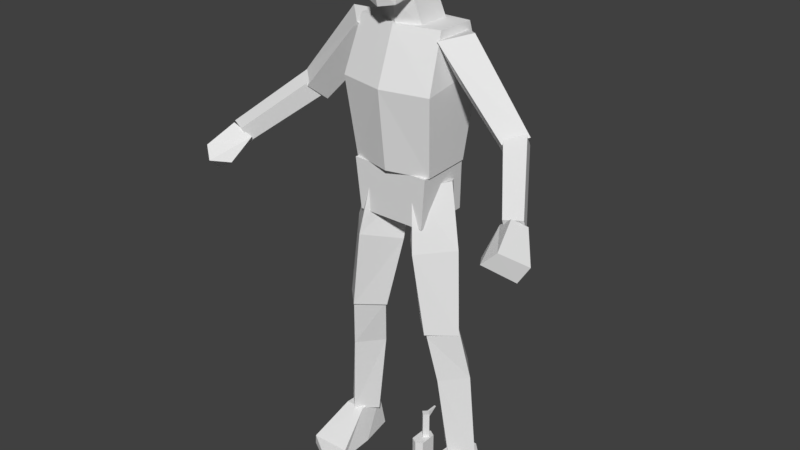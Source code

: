 # Source: character-human-base.blend  (saved by Blender 2.79.0; exported with 4.5.12 LTS)
import bpy
from mathutils import Matrix  # noqa: F401  (used for matrix-valued properties, if any)

bpy.ops.wm.read_factory_settings(use_empty=True)
scene = bpy.context.scene
scene.name = 'Scene'

# ---- collections
col_collection_1 = bpy.data.collections.new('Collection 1'); scene.collection.children.link(col_collection_1)
col_collection_2 = bpy.data.collections.new('Collection 2'); scene.collection.children.link(col_collection_2)

# ---- materials (node trees are filled in below, after node groups)
mat_material = bpy.data.materials.new('Material')
mat_material.alpha_threshold = 0.0
mat_material.use_transparent_shadow = False
mat_material.roughness = 0.5

# ---- material node trees

# ---- world
world_world = bpy.data.worlds.new('World'); scene.world = world_world
world_world.color = (0.05088, 0.05088, 0.05088)
world_world.use_sun_shadow = False
world_world.sun_shadow_jitter_overblur = 0.0
world_world.cycles.sampling_method = 'MANUAL'

# ---- meshes
me_character_human_base = bpy.data.meshes.new('character-human-base')
me_character_human_base.from_pydata([(0.1038, 0.8476, 0.1428), (0.01335, 0.8222, 0.03882), (0.1065, 0.8256, -0.06521), (0.1969, 0.851, 0.03882), (0.08172, 1.022, -0.08991), (0.1438, 0.5629, -0.01866), (0.1476, 1.054, 0.01135), (0.2193, 0.571, 0.05636), (-0.001593, 1.011, 0.01135), (0.06838, 0.571, 0.05636), (0.07714, 1.043, 0.1126), (0.1438, 0.579, 0.1314), (0.1486, 0.5804, -0.0195), (0.2042, 0.1048, -0.04787), (0.2207, 0.5751, 0.05242), (0.265, 0.108, 0.01284), (0.07648, 0.5751, 0.05242), (0.1434, 0.108, 0.01284), (0.1486, 0.5698, 0.1243), (0.2042, 0.1113, 0.07355), (0.1045, 0.4068, 0.01955), (0.2407, 0.4068, 0.01955), (0.1726, 0.4083, -0.05934), (0.1726, 0.4053, 0.09844), (0.3616, 1.249, 0.08057), (0.1446, 1.495, 0.09089), (0.3317, 1.199, 0.02533), (0.09583, 1.441, 0.01883), (0.4195, 1.27, 0.0296), (0.2182, 1.517, 0.02001), (0.3833, 1.227, -0.01925), (0.1446, 1.495, -0.05324), (0.4876, 1.13, 0.2488), (0.3557, 1.267, 0.0669), (0.4819, 1.079, 0.2248), (0.3416, 1.215, 0.02854), (0.5393, 1.135, 0.2261), (0.4088, 1.28, 0.02959), (0.5337, 1.084, 0.2021), (0.3946, 1.228, -0.008765), (0.5415, 1.091, 0.343), (0.5159, 1.142, 0.2504), (0.5949, 1.036, 0.2688), (0.5072, 1.056, 0.3679), (0.5443, 1.113, 0.2109), (0.4661, 1.1, 0.2275), (0.4819, 1.079, 0.2051), (0.5665, 0.9869, 0.2846), (0.4712, 1.041, 0.312), (0.1429, -0.001611, 0.1926), (0.1434, 0.02988, 0.192), (0.1705, -0.001611, -0.04881), (0.1796, 0.1171, -0.03106), (0.2774, -0.001611, 0.1952), (0.276, 0.02988, 0.1945), (0.2563, -0.001611, -0.04881), (0.2375, 0.1171, -0.03106), (0.1479, -0.001611, 0.07088), (0.1741, 0.1171, 0.0652), (0.2764, -0.001611, 0.07088), (0.2419, 0.1171, 0.0652), (0.1953, -0.001611, 0.2439), (0.1953, 0.02049, 0.2439), (0.1362, 1.091, 0.1068), (0.1426, 1.521, 0.07088), (0.1362, 1.098, -0.05225), (0.1426, 1.52, -0.0591), (0.1564, 1.382, -0.08992), (0.1564, 1.347, 0.1356), (0.1161, 0.9236, 0.1162), (0.1314, 1.092, 0.1213), (0.1161, 0.927, -0.07052), (0.1314, 1.092, -0.05339), (0.07294, 1.516, 0.06499), (0.05247, 1.606, 0.0835), (0.07294, 1.515, -0.04275), (0.05247, 1.657, 0.004457), (0.0472, 1.591, 0.1496), (0.0571, 1.777, 0.1474), (0.05653, 1.635, -0.02075), (0.06217, 1.791, -0.009589), (0.07114, 1.619, 0.08072), (0.07443, 1.791, 0.06451), (-3.041e-26, 1.805, 0.1485), (-7.847e-27, 1.57, 0.0751), (0.05653, 1.722, -0.04861), (0.06878, 1.72, 0.1522), (0.08653, 1.72, 0.07204), (-2.059e-09, 1.631, -0.02075), (-4.117e-09, 1.819, 0.06199), (0.0, 1.582, 0.1683), (-2.059e-09, 1.814, -0.01038), (0.0, 1.654, 0.1876), (-2.059e-09, 1.722, -0.05718), (0.0, 1.725, 0.1691), (0.0, 1.091, 0.1411), (0.0, 1.521, 0.1051), (0.0, 1.347, 0.1698), (0.0, 1.516, 0.09381), (0.0, 1.592, 0.1061), (0.0, 0.927, -0.07052), (0.0, 1.092, -0.05339), (0.0, 0.9236, 0.1162), (0.0, 1.092, 0.1213), (0.0, 1.098, -0.05225), (0.0, 1.52, -0.0591), (0.0, 1.382, -0.08992), (0.0, 1.515, -0.04275), (0.0, 1.657, 0.004457)], [], [(4, 8, 10, 6), (5, 2, 3, 7), (2, 4, 6, 3), (9, 1, 2, 5), (1, 8, 4, 2), (3, 6, 10, 0), (7, 3, 0, 11), (0, 10, 8, 1), (9, 5, 7, 11), (11, 0, 1, 9), (20, 16, 12, 22), (22, 12, 14, 21), (21, 14, 18, 23), (17, 13, 15, 19), (12, 16, 18, 14), (23, 18, 16, 20), (19, 23, 20, 17), (15, 21, 23, 19), (13, 22, 21, 15), (17, 20, 22, 13), (24, 25, 27, 26), (26, 27, 31, 30), (30, 31, 29, 28), (28, 29, 25, 24), (26, 30, 28, 24), (31, 27, 25), (32, 33, 35, 34), (34, 35, 39, 38), (38, 39, 37, 36), (36, 37, 33, 32), (34, 38, 36, 32), (39, 35, 33, 37), (43, 45, 48), (45, 41, 44, 46), (47, 42, 40, 43), (45, 46, 47, 48), (44, 41, 40, 42), (47, 43, 48), (46, 44, 42, 47), (40, 41, 45, 43), (57, 58, 52, 51), (60, 58, 50, 62, 54), (59, 60, 54, 53), (61, 62, 50, 49), (57, 59, 53, 61, 49), (51, 52, 56, 55), (56, 52, 58, 60), (55, 56, 60, 59), (49, 50, 58, 57), (29, 31, 25), (53, 54, 62, 61), (51, 55, 59, 57), (67, 66, 64, 68), (106, 105, 66, 67), (65, 67, 68, 63), (100, 101, 72, 71), (71, 72, 70, 69), (100, 71, 69, 102), (75, 76, 74, 73), (107, 108, 76, 75), (93, 91, 80, 85), (87, 82, 78, 86), (86, 78, 83, 94), (84, 81, 77, 90), (79, 81, 84), (85, 80, 82, 87), (77, 86, 92, 90), (88, 93, 85, 79), (81, 87, 86, 77), (79, 85, 87, 81), (82, 89, 83, 78), (80, 91, 89, 82), (92, 86, 94), (63, 68, 97, 95), (68, 64, 96, 97), (104, 106, 67, 65), (73, 74, 99, 98), (72, 101, 103, 70), (69, 70, 103, 102), (64, 66, 105, 96), (65, 63, 95, 104), (88, 79, 84)])
_uv = me_character_human_base.uv_layers.new(name='UVMap')
_uv.uv.foreach_set('vector', [0.5224, 0.7759, 0.6138, 0.7759, 0.6315, 0.866, 0.5458, 0.8595, 0.0004115, 0.03449, 0.1904, 0.0004115, 0.1967, 0.09582, 0.003866, 0.1117, 0.1904, 0.0004115, 0.3342, 0.0004116, 0.3408, 0.09109, 0.1967, 0.09582, 0.02119, 0.2648, 0.1969, 0.2758, 0.1934, 0.3734, 0.003842, 0.3391, 0.1969, 0.2758, 0.3314, 0.2792, 0.3395, 0.3753, 0.1934, 0.3734, 0.1967, 0.09582, 0.3408, 0.09109, 0.3365, 0.181, 0.2016, 0.1859, 0.003866, 0.1117, 0.1967, 0.09582, 0.2016, 0.1859, 0.0178, 0.1879, 0.2016, 0.1859, 0.3365, 0.181, 0.3314, 0.2792, 0.1969, 0.2758, 0.3416, 0.2906, 0.4157, 0.2906, 0.4157, 0.3647, 0.3416, 0.3647, 0.0178, 0.1879, 0.2016, 0.1859, 0.1969, 0.2758, 0.02119, 0.2648, 0.5638, 0.2183, 0.685, 0.2148, 0.6735, 0.2839, 0.5509, 0.2897, 0.5511, 0.0004115, 0.6735, 0.006008, 0.6712, 0.07628, 0.5525, 0.07238, 0.5525, 0.07238, 0.6712, 0.07628, 0.6813, 0.1449, 0.5636, 0.1446, 0.5628, 0.3503, 0.5628, 0.2906, 0.6225, 0.2906, 0.6225, 0.3503, 0.4912, 0.3614, 0.4912, 0.2906, 0.562, 0.2906, 0.562, 0.3614, 0.5636, 0.1446, 0.6813, 0.1449, 0.685, 0.2148, 0.5638, 0.2183, 0.3558, 0.1451, 0.5636, 0.1446, 0.5638, 0.2183, 0.3544, 0.2039, 0.3453, 0.08619, 0.5525, 0.07238, 0.5636, 0.1446, 0.3558, 0.1451, 0.3416, 0.02652, 0.5511, 0.0004115, 0.5525, 0.07238, 0.3453, 0.08619, 0.3544, 0.2039, 0.5638, 0.2183, 0.5509, 0.2897, 0.3416, 0.2619, 0.5686, 0.4031, 0.5695, 0.6309, 0.499, 0.6244, 0.5145, 0.3898, 0.5145, 0.3898, 0.499, 0.6244, 0.4283, 0.6236, 0.4651, 0.3762, 0.6726, 0.3762, 0.7101, 0.6235, 0.6381, 0.6071, 0.6217, 0.3864, 0.6217, 0.3864, 0.6381, 0.6071, 0.5695, 0.6309, 0.5686, 0.4031, 0.8148, 0.1424, 0.8659, 0.1464, 0.8707, 0.1981, 0.815, 0.1981, 0.4903, 0.2924, 0.4903, 0.3632, 0.4196, 0.3632, 0.01205, 0.7173, 0.1948, 0.7172, 0.1994, 0.763, 0.007046, 0.7564, 0.007046, 0.7564, 0.1994, 0.763, 0.2019, 0.8088, 0.0004115, 0.7952, 0.000423, 0.6394, 0.2019, 0.6256, 0.199, 0.6715, 0.006753, 0.6783, 0.006753, 0.6783, 0.199, 0.6715, 0.1948, 0.7172, 0.01205, 0.7173, 0.7357, 0.3353, 0.7751, 0.3353, 0.7751, 0.3747, 0.7357, 0.3747, 0.4283, 0.836, 0.4742, 0.836, 0.4742, 0.8819, 0.4283, 0.8819, 0.6713, 0.8684, 0.7099, 0.7697, 0.7099, 0.8411, 0.6877, 0.3441, 0.7348, 0.3353, 0.7348, 0.3747, 0.6858, 0.3682, 0.402, 0.7206, 0.4105, 0.7604, 0.3379, 0.7759, 0.3192, 0.7427, 0.3387, 0.6256, 0.3628, 0.6256, 0.402, 0.7206, 0.3274, 0.6961, 0.4088, 0.836, 0.3703, 0.8442, 0.3379, 0.7759, 0.4105, 0.7604, 0.402, 0.7206, 0.3192, 0.7427, 0.3274, 0.6961, 0.8269, 0.7519, 0.8748, 0.7642, 0.8645, 0.8391, 0.8269, 0.8547, 0.6452, 0.8406, 0.662, 0.7669, 0.7099, 0.7697, 0.6713, 0.8684, 0.9108, 0.805, 0.9953, 0.8045, 0.9996, 0.8714, 0.918, 0.8892, 0.5461, 0.6318, 0.5932, 0.6318, 0.6145, 0.7386, 0.5783, 0.7751, 0.5224, 0.7401, 0.8996, 0.5172, 0.9854, 0.5125, 0.9215, 0.6031, 0.8996, 0.6035, 0.9028, 0.6697, 0.9182, 0.669, 0.9271, 0.7196, 0.9053, 0.7206, 0.4324, 0.7148, 0.5216, 0.7155, 0.5216, 0.8018, 0.4644, 0.8351, 0.4283, 0.7992, 0.9201, 0.3762, 0.9977, 0.4072, 0.9856, 0.4456, 0.9022, 0.433, 0.6264, 0.2906, 0.6666, 0.2906, 0.6704, 0.3574, 0.6233, 0.3574, 0.9022, 0.433, 0.9856, 0.4456, 0.9854, 0.5125, 0.8996, 0.5172, 0.9053, 0.7206, 0.9271, 0.7196, 0.9953, 0.8045, 0.9108, 0.805, 0.4166, 0.2906, 0.4903, 0.2924, 0.4196, 0.3632, 0.8996, 0.6035, 0.9215, 0.6031, 0.9182, 0.669, 0.9028, 0.6697, 0.4488, 0.6318, 0.5084, 0.6323, 0.5216, 0.7155, 0.4324, 0.7148, 0.2403, 0.3762, 0.3321, 0.4214, 0.311, 0.5126, 0.1872, 0.5187, 0.1992, 0.8097, 0.2974, 0.8097, 0.2974, 0.9087, 0.1992, 0.9183, 0.03392, 0.3762, 0.2403, 0.3762, 0.1872, 0.5187, 0.01846, 0.4915, 0.7109, 0.7519, 0.8261, 0.7519, 0.8261, 0.8432, 0.7109, 0.8325, 0.6858, 0.0004115, 0.8015, 0.0004115, 0.814, 0.1211, 0.6968, 0.1296, 0.7779, 0.2131, 0.8585, 0.2131, 0.8585, 0.3428, 0.7779, 0.3428, 0.2028, 0.6709, 0.3021, 0.7047, 0.2669, 0.7595, 0.2028, 0.7457, 0.2254, 0.6256, 0.3184, 0.6721, 0.3021, 0.7047, 0.2028, 0.6709, 0.7805, 0.6996, 0.7392, 0.6397, 0.784, 0.6266, 0.8119, 0.6747, 0.8177, 0.4991, 0.8068, 0.5466, 0.7537, 0.5193, 0.767, 0.4818, 0.767, 0.4818, 0.7537, 0.5193, 0.7109, 0.5312, 0.7201, 0.474, 0.8148, 0.07628, 0.8746, 0.08174, 0.8489, 0.1293, 0.8152, 0.1415, 0.8746, 0.009674, 0.8746, 0.08174, 0.8148, 0.07628, 0.8988, 0.5264, 0.8567, 0.564, 0.8068, 0.5466, 0.8177, 0.4991, 0.7874, 0.3957, 0.767, 0.4818, 0.7315, 0.4229, 0.7562, 0.3762, 0.826, 0.7511, 0.7805, 0.6996, 0.8119, 0.6747, 0.8539, 0.7229, 0.8321, 0.4294, 0.8177, 0.4991, 0.767, 0.4818, 0.7874, 0.3957, 0.8988, 0.4613, 0.8988, 0.5264, 0.8177, 0.4991, 0.8321, 0.4294, 0.7776, 0.5743, 0.7244, 0.5911, 0.7109, 0.5312, 0.7537, 0.5193, 0.784, 0.6266, 0.7392, 0.6397, 0.7244, 0.5911, 0.7776, 0.5743, 0.7315, 0.4229, 0.767, 0.4818, 0.7201, 0.474, 0.01846, 0.4915, 0.1872, 0.5187, 0.1747, 0.6248, 0.0004115, 0.5869, 0.1872, 0.5187, 0.311, 0.5126, 0.3096, 0.6205, 0.1747, 0.6248, 0.0004115, 0.8097, 0.1992, 0.8097, 0.1992, 0.9183, 0.0004115, 0.9042, 0.2028, 0.7457, 0.2669, 0.7595, 0.2597, 0.7998, 0.2065, 0.8001, 0.6858, 0.2131, 0.7771, 0.2131, 0.7771, 0.3345, 0.6858, 0.3345, 0.6968, 0.1296, 0.814, 0.1211, 0.8124, 0.2123, 0.6954, 0.2102, 0.311, 0.5126, 0.4043, 0.4915, 0.4275, 0.5938, 0.3096, 0.6205, 0.7099, 0.6318, 0.7099, 0.7423, 0.6153, 0.7661, 0.6153, 0.6318, 0.8364, 0.0004115, 0.8746, 0.009674, 0.8148, 0.07628])
me_character_human_base.use_remesh_preserve_volume = False
me_character_human_base.use_remesh_preserve_attributes = False
me_character_human_base.use_mirror_vertex_groups = False
me_character_human_base.update()
me_weapon_stand_in = bpy.data.meshes.new('weapon-stand-in')
me_weapon_stand_in.from_pydata([(0.01615, 0.02257, -0.01937), (0.01615, -0.08382, -0.04459), (0.01615, 0.02257, -0.1719), (0.01615, -0.09091, 0.0001223), (0.01615, -0.02178, 0.01556), (0.01615, -0.02178, 0.06152), (0.01615, 0.08127, 0.01793), (0.01615, 0.02257, 0.08379), (0.01615, 0.08255, -0.1719), (-0.01615, -0.09091, 0.0001223), (-0.01615, 0.02257, -0.01937), (-0.01615, -0.08382, -0.04459), (-0.01615, 0.02257, -0.1719), (-0.01615, 0.08255, -0.0838), (0.01615, 0.08255, -0.0838), (-0.01615, 0.09884, 0.08379), (-0.01615, -0.02178, 0.01556), (-0.01615, 0.09884, -0.007396), (-0.01615, 0.02257, 0.08379), (-0.01615, -0.02178, 0.06152), (-0.01615, 0.08255, -0.1719), (0.01615, 0.09884, -0.007396), (0.01615, -0.02153, -0.2266), (-0.01615, 0.1014, -0.2266), (0.01615, 0.02257, -0.0838), (-0.01615, 0.02257, -0.0838), (0.01615, 0.08127, 0.073), (0.01615, 0.09884, 0.08379), (0.05584, 0.08127, 0.01793), (0.05584, 0.08127, 0.073), (0.01615, 0.06508, 0.01793), (0.01615, 0.06508, 0.073), (0.05584, 0.06508, 0.01793), (0.05584, 0.06508, 0.073), (-0.01615, 0.04031, 0.07175), (-0.01615, 0.03334, 0.06478), (-0.01615, 0.03334, 0.07872), (-0.01615, 0.02637, 0.07175), (-0.04957, 0.04031, 0.07175), (-0.04957, 0.03334, 0.06478), (-0.04957, 0.03334, 0.07872), (-0.04957, 0.02637, 0.07175), (0.01615, 0.1014, -0.2266), (-0.01615, -0.02153, -0.2266), (-1.31e-08, 0.009489, 0.3483), (-1.31e-08, 0.009489, 0.08379), (0.0226, 0.02257, 0.3483), (0.0226, 0.08127, 0.3483), (-1.519e-08, 0.09435, 0.3483), (-0.0226, 0.08127, 0.3483), (-0.0226, 0.02257, 0.3483), (-1.519e-08, 0.09435, 0.08379), (0.0226, 0.08127, 0.08379), (-0.0226, 0.08127, 0.08379), (0.0226, 0.02257, 0.08379), (-0.0226, 0.02257, 0.08379), (0.03603, 0.08821, 0.1019), (0.02215, 0.07433, 0.1019), (0.03603, 0.08821, 0.1821), (0.02215, 0.07433, 0.1821), (0.02215, 0.1021, 0.1019), (0.008261, 0.08821, 0.1019), (0.02215, 0.1021, 0.1821), (0.008261, 0.08821, 0.1821), (-0.01554, 0.06606, 0.442), (1.178e-08, 0.0816, 0.442), (-0.01554, 0.06606, 0.3483), (1.178e-08, 0.0816, 0.3483), (1.178e-08, 0.05052, 0.442), (0.01554, 0.06606, 0.442), (1.178e-08, 0.05052, 0.3483), (0.01554, 0.06606, 0.3483), (0.00337, 0.1178, 0.4416), (-0.00337, 0.07502, 0.4416), (0.00337, 0.07502, 0.4416), (-0.00337, 0.1178, 0.4416), (-0.00337, 0.07502, 0.4144), (0.00337, 0.07502, 0.4144)], [], [(18, 19, 5, 7), (9, 3, 4, 16), (0, 21, 27, 7), (1, 11, 10, 0), (1, 0, 4, 3), (3, 9, 11, 1), (0, 7, 5, 4), (17, 15, 27, 21), (5, 19, 16, 4), (24, 25, 12, 2), (10, 18, 15, 17), (20, 13, 14, 8), (11, 9, 16, 10), (10, 16, 19, 18), (13, 17, 21, 14), (22, 43, 23, 42), (12, 25, 13, 20), (0, 10, 25, 24), (2, 8, 14, 24), (25, 10, 17, 13), (24, 14, 21, 0), (15, 18, 7, 27), (26, 29, 28, 6), (31, 30, 32, 33), (29, 26, 31, 33), (28, 29, 33, 32), (6, 28, 32, 30), (37, 36, 40, 41), (41, 40, 38, 39), (39, 35, 37, 41), (39, 38, 34, 35), (12, 20, 23, 43), (20, 8, 42, 23), (2, 12, 43, 22), (8, 2, 22, 42), (44, 46, 47, 48, 49, 50), (50, 55, 45, 44), (48, 51, 53, 49), (47, 52, 51, 48), (49, 53, 55, 50), (44, 45, 54, 46), (61, 60, 56, 57), (63, 62, 60, 61), (59, 58, 62, 63), (56, 60, 62, 58), (57, 56, 58, 59), (64, 65, 67, 66), (70, 71, 69, 68), (68, 69, 65, 64), (66, 70, 68, 64), (71, 67, 65, 69), (73, 74, 72, 75), (76, 75, 72, 77), (74, 77, 72), (75, 76, 73), (46, 54, 52, 47), (34, 38, 40, 36), (55, 53, 51, 52, 54, 45)])
me_weapon_stand_in.materials.append(mat_material)
me_weapon_stand_in.use_remesh_preserve_volume = False
me_weapon_stand_in.use_remesh_preserve_attributes = False
me_weapon_stand_in.use_mirror_vertex_groups = False
me_weapon_stand_in.use_paint_bone_selection = False
me_weapon_stand_in.use_paint_mask = True
me_weapon_stand_in.update()
arm_armature_human_base = bpy.data.armatures.new('armature-human-base')  # bones are not reproduced

# ---- objects
ob_character_human_base = bpy.data.objects.new('character-human-base', me_character_human_base)
ob_weapon_stand_in = bpy.data.objects.new('weapon-stand-in', me_weapon_stand_in)
ob_armature_human_base = bpy.data.objects.new('armature-human-base', arm_armature_human_base)

# ---- transforms, parenting, visibility, modifiers, constraints
ob_character_human_base.parent = ob_armature_human_base
ob_character_human_base.matrix_parent_inverse = Matrix(((1.0, 0.0, 0.0, 0.0), (0.0, -4.371e-08, 1.0, 0.0), (0.0, -1.0, -4.371e-08, 0.0), (0.0, 0.0, 0.0, 1.0)))
ob_character_human_base.location = (0.0, 0.0, 0.0)
ob_character_human_base.rotation_euler = (1.571, -0.0, 0.0)
ob_character_human_base.lineart.crease_threshold = 0.0
_vg = ob_character_human_base.vertex_groups.new(name='Hips')
_vg.add([69, 70, 71, 72, 100, 101, 102, 103], 1.0, 'REPLACE')
_vg = ob_character_human_base.vertex_groups.new(name='Chest')
_vg.add([63, 64, 65, 66, 67, 68, 73, 74, 75, 76, 95, 96, 97, 98, 99, 104, 105, 106, 107, 108], 1.0, 'REPLACE')
_vg = ob_character_human_base.vertex_groups.new(name='Head')
_vg.add([77, 78, 79, 80, 81, 82, 83, 84, 85, 86, 87, 88, 89, 90, 91, 92, 93, 94], 1.0, 'REPLACE')
_vg = ob_character_human_base.vertex_groups.new(name='Arm L')
_vg.add([24, 25, 26, 27, 28, 29, 30, 31], 1.0, 'REPLACE')
_vg = ob_character_human_base.vertex_groups.new(name='Forearm L')
_vg.add([32, 33, 34, 35, 36, 37, 38, 39], 1.0, 'REPLACE')
_vg = ob_character_human_base.vertex_groups.new(name='Hand L')
_vg.add([40, 41, 42, 43, 44, 45, 46, 47, 48], 1.0, 'REPLACE')
_vg = ob_character_human_base.vertex_groups.new(name='Arm R')
_vg = ob_character_human_base.vertex_groups.new(name='Forearm R')
_vg = ob_character_human_base.vertex_groups.new(name='Hand R')
_vg = ob_character_human_base.vertex_groups.new(name='Thigh L')
_vg.add([0, 1, 2, 3, 4, 5, 6, 7, 8, 9, 10, 11], 1.0, 'REPLACE')
_vg = ob_character_human_base.vertex_groups.new(name='Leg L')
_vg.add([12, 13, 14, 15, 16, 17, 18, 19, 20, 21, 22, 23], 1.0, 'REPLACE')
_vg = ob_character_human_base.vertex_groups.new(name='Foot L')
_vg.add([49, 50, 51, 52, 53, 54, 55, 56, 57, 58, 59, 60, 61, 62], 1.0, 'REPLACE')
_vg = ob_character_human_base.vertex_groups.new(name='Thigh R')
_vg = ob_character_human_base.vertex_groups.new(name='Leg R')
_vg = ob_character_human_base.vertex_groups.new(name='Foot R')
_m = ob_character_human_base.modifiers.new('Mirror', 'MIRROR')
_m = ob_character_human_base.modifiers.new('Armature', 'ARMATURE')
_m.object = ob_armature_human_base
ob_weapon_stand_in.parent = ob_armature_human_base
ob_weapon_stand_in.matrix_parent_inverse = Matrix(((1.0, -6.708e-07, -5.394e-06, 0.1957), (-5.002e-07, -1.0, 0.001635, -0.562), (7.643e-06, -0.001639, -1.0, 1.113), (0.0, 0.0, 0.0, 1.0)))
ob_weapon_stand_in.location = (-0.1957, -0.2271, 1.113)
ob_weapon_stand_in.rotation_euler = (1.571, -0.0, 0.0)
ob_weapon_stand_in.lineart.crease_threshold = 0.0
ob_armature_human_base.location = (0.0, 0.0, 0.0)
ob_armature_human_base.rotation_euler = (1.571, -0.0, 0.0)
ob_armature_human_base.show_in_front = True
ob_armature_human_base.lineart.crease_threshold = 0.0

# ---- collection membership
col_collection_1.objects.link(ob_character_human_base)
col_collection_1.objects.link(ob_weapon_stand_in)
col_collection_2.objects.link(ob_armature_human_base)

# ---- scene / render settings (as saved in the file)
scene.frame_start = 0; scene.frame_end = 20; scene.frame_set(0)
scene.render.engine = 'BLENDER_EEVEE_NEXT'
scene.render.resolution_percentage = 50
scene.render.fps = 30
scene.render.dither_intensity = 0.0
scene.cycles.use_denoising = False
scene.cycles.samples = 128
scene.cycles.sampling_pattern = 'TABULATED_SOBOL'
scene.cycles.use_adaptive_sampling = False
scene.cycles.use_light_tree = False
scene.cycles.blur_glossy = 0.0
scene.cycles.sample_clamp_indirect = 0.0
scene.view_settings.view_transform = 'Standard'
bpy.context.view_layer.update()

# ---- added for rendering (the .blend has no active camera and no usable light): camera, sun
cam_auto = bpy.data.cameras.new('AutoCamera')
cam_auto.lens = 50.0
cam_auto.sensor_width = 36.0
cam_auto.clip_end = 1000.0
ob_auto_camera = bpy.data.objects.new('AutoCamera', cam_auto)
scene.collection.objects.link(ob_auto_camera)
ob_auto_camera.location = (1.91539, -2.37226, 2.41878)
ob_auto_camera.rotation_euler = (1.09748, -7.21219e-08, 0.694738)
scene.camera = ob_auto_camera
light_auto_sun = bpy.data.lights.new('AutoSun', 'SUN')
light_auto_sun.energy = 3.0
light_auto_sun.angle = 0.0523599
ob_auto_sun = bpy.data.objects.new('AutoSun', light_auto_sun)
scene.collection.objects.link(ob_auto_sun)
ob_auto_sun.rotation_euler = (0.872665, 0.174533, 0.523599)
bpy.context.view_layer.update()
